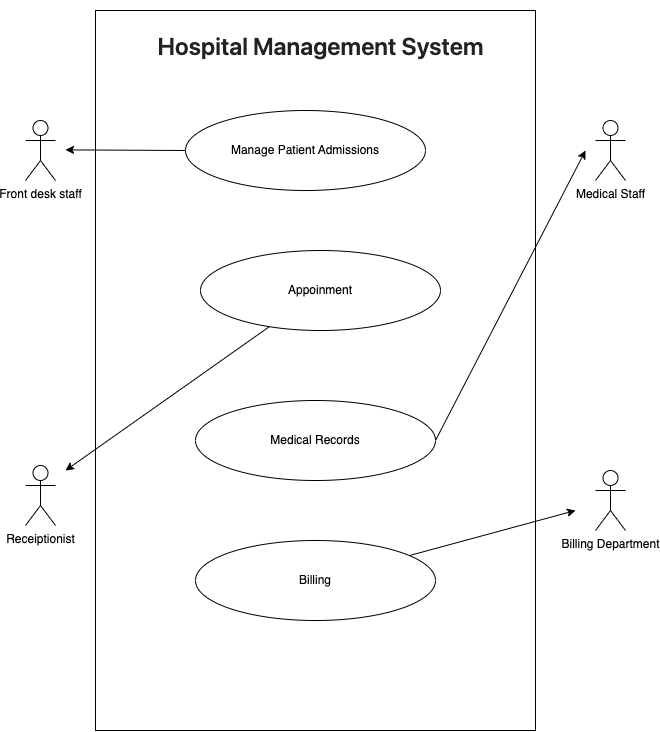

The diagram above was exported from draw.io. Its source (the exported page's mxGraphModel, read from the mxfile embedded in the PNG):
<mxGraphModel dx="1198" dy="967" grid="1" gridSize="10" guides="1" tooltips="1" connect="1" arrows="1" fold="1" page="1" pageScale="1" pageWidth="827" pageHeight="1169" math="0" shadow="0">
  <root>
    <mxCell id="0" />
    <mxCell id="1" parent="0" />
    <mxCell id="2" value="Front desk staff" style="shape=umlActor;verticalLabelPosition=bottom;verticalAlign=top;html=1;outlineConnect=0;" vertex="1" parent="1">
      <mxGeometry x="110" y="240" width="30" height="60" as="geometry" />
    </mxCell>
    <mxCell id="7" value="" style="rounded=0;whiteSpace=wrap;html=1;" vertex="1" parent="1">
      <mxGeometry x="180" y="130" width="440" height="720" as="geometry" />
    </mxCell>
    <mxCell id="10" value="&lt;h1 style=&quot;box-sizing: border-box; margin: 24px 0px 16px; font-weight: var(--base-text-weight-semibold, 600); line-height: 1.25; padding-bottom: 0.3em; border-bottom: 1px solid var(--color-border-muted); color: rgb(31, 35, 40); font-family: -apple-system, &amp;quot;system-ui&amp;quot;, &amp;quot;Segoe UI&amp;quot;, &amp;quot;Noto Sans&amp;quot;, Helvetica, Arial, sans-serif, &amp;quot;Apple Color Emoji&amp;quot;, &amp;quot;Segoe UI Emoji&amp;quot;; text-align: start; background-color: rgb(255, 255, 255);&quot; dir=&quot;auto&quot; tabindex=&quot;-1&quot;&gt;Hospital Management System&lt;/h1&gt;" style="text;html=1;align=center;verticalAlign=middle;resizable=0;points=[];autosize=1;strokeColor=none;fillColor=none;" vertex="1" parent="1">
      <mxGeometry x="230" y="120" width="350" height="90" as="geometry" />
    </mxCell>
    <mxCell id="32" style="edgeStyle=none;html=1;exitX=0;exitY=0.5;exitDx=0;exitDy=0;" edge="1" parent="1" source="14">
      <mxGeometry relative="1" as="geometry">
        <mxPoint x="150" y="269.36363636363626" as="targetPoint" />
      </mxGeometry>
    </mxCell>
    <mxCell id="14" value="Manage Patient Admissions" style="ellipse;whiteSpace=wrap;html=1;" vertex="1" parent="1">
      <mxGeometry x="270" y="230" width="240" height="80" as="geometry" />
    </mxCell>
    <mxCell id="18" value="Receiptionist" style="shape=umlActor;verticalLabelPosition=bottom;verticalAlign=top;html=1;outlineConnect=0;" vertex="1" parent="1">
      <mxGeometry x="110" y="585" width="30" height="60" as="geometry" />
    </mxCell>
    <mxCell id="21" value="Medical Staff" style="shape=umlActor;verticalLabelPosition=bottom;verticalAlign=top;html=1;outlineConnect=0;" vertex="1" parent="1">
      <mxGeometry x="680" y="240" width="30" height="60" as="geometry" />
    </mxCell>
    <mxCell id="23" value="Billing Department" style="shape=umlActor;verticalLabelPosition=bottom;verticalAlign=top;html=1;outlineConnect=0;" vertex="1" parent="1">
      <mxGeometry x="680" y="590" width="30" height="60" as="geometry" />
    </mxCell>
    <mxCell id="30" style="edgeStyle=none;html=1;" edge="1" parent="1" source="26">
      <mxGeometry relative="1" as="geometry">
        <mxPoint x="150" y="590" as="targetPoint" />
      </mxGeometry>
    </mxCell>
    <mxCell id="26" value="Appoinment" style="ellipse;whiteSpace=wrap;html=1;" vertex="1" parent="1">
      <mxGeometry x="285" y="370" width="240" height="80" as="geometry" />
    </mxCell>
    <mxCell id="31" style="edgeStyle=none;html=1;exitX=1;exitY=0.5;exitDx=0;exitDy=0;" edge="1" parent="1" source="27">
      <mxGeometry relative="1" as="geometry">
        <mxPoint x="670" y="270" as="targetPoint" />
      </mxGeometry>
    </mxCell>
    <mxCell id="27" value="Medical Records" style="ellipse;whiteSpace=wrap;html=1;" vertex="1" parent="1">
      <mxGeometry x="280" y="520" width="240" height="80" as="geometry" />
    </mxCell>
    <mxCell id="29" style="edgeStyle=none;html=1;" edge="1" parent="1" source="28">
      <mxGeometry relative="1" as="geometry">
        <mxPoint x="660" y="630" as="targetPoint" />
      </mxGeometry>
    </mxCell>
    <mxCell id="28" value="Billing" style="ellipse;whiteSpace=wrap;html=1;" vertex="1" parent="1">
      <mxGeometry x="280" y="660" width="240" height="80" as="geometry" />
    </mxCell>
  </root>
</mxGraphModel>